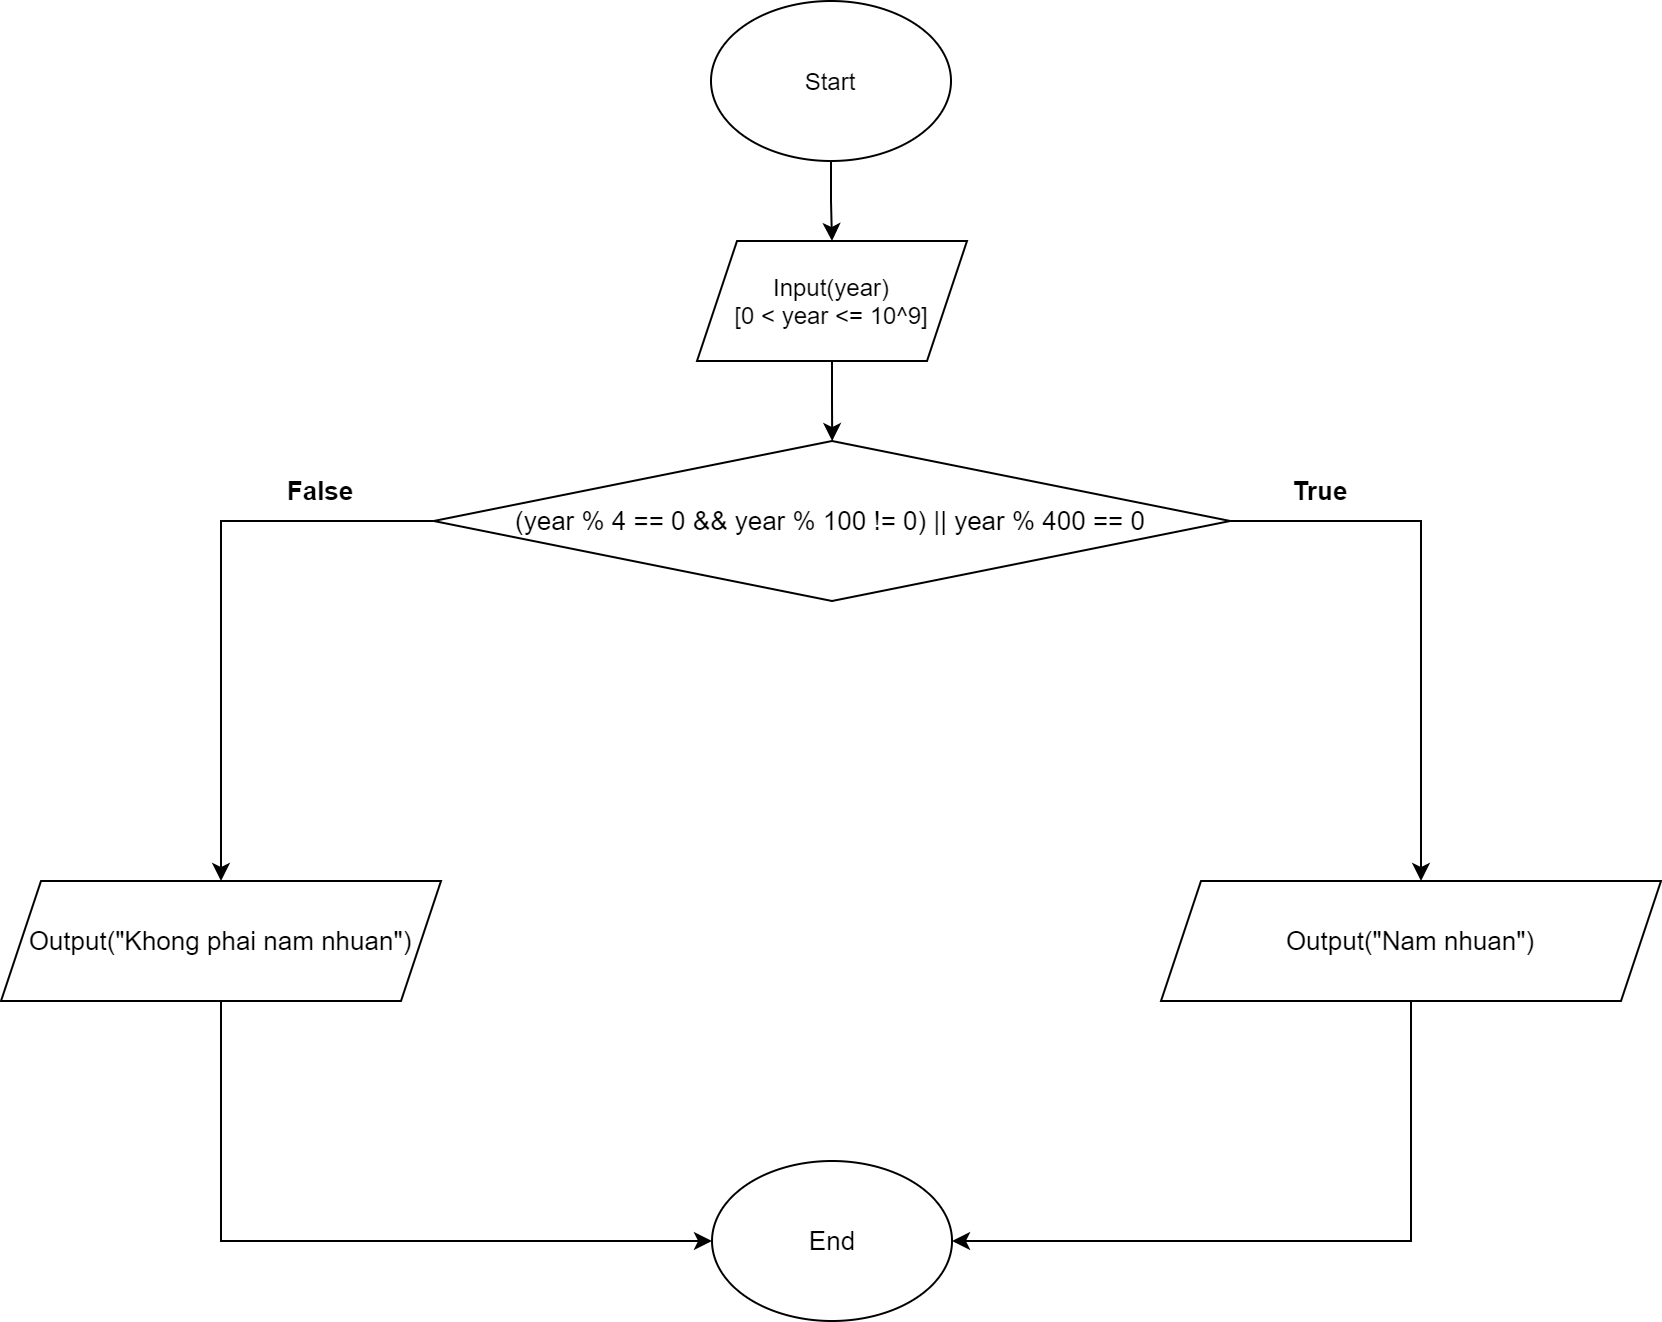

The diagram above was exported from draw.io. Its source (the exported page's mxGraphModel, read from the mxfile embedded in the PNG):
<mxGraphModel dx="1038" dy="547" grid="1" gridSize="10" guides="1" tooltips="1" connect="1" arrows="1" fold="1" page="1" pageScale="1" pageWidth="850" pageHeight="1100" math="0" shadow="0">
  <root>
    <mxCell id="KgsWsIO7zVtFsSDqgBjp-0" />
    <mxCell id="KgsWsIO7zVtFsSDqgBjp-1" parent="KgsWsIO7zVtFsSDqgBjp-0" />
    <mxCell id="KgsWsIO7zVtFsSDqgBjp-3" style="edgeStyle=orthogonalEdgeStyle;rounded=0;orthogonalLoop=1;jettySize=auto;html=1;exitX=0.5;exitY=1;exitDx=0;exitDy=0;" edge="1" parent="KgsWsIO7zVtFsSDqgBjp-1" source="KgsWsIO7zVtFsSDqgBjp-2" target="KgsWsIO7zVtFsSDqgBjp-4">
      <mxGeometry relative="1" as="geometry">
        <mxPoint x="425" y="120" as="targetPoint" />
      </mxGeometry>
    </mxCell>
    <mxCell id="KgsWsIO7zVtFsSDqgBjp-2" value="Start" style="ellipse;whiteSpace=wrap;html=1;" vertex="1" parent="KgsWsIO7zVtFsSDqgBjp-1">
      <mxGeometry x="365" width="120" height="80" as="geometry" />
    </mxCell>
    <mxCell id="cNSiEznM5NN0TTcTOsvb-0" style="edgeStyle=orthogonalEdgeStyle;rounded=0;orthogonalLoop=1;jettySize=auto;html=1;exitX=0.5;exitY=1;exitDx=0;exitDy=0;fontSize=13;" edge="1" parent="KgsWsIO7zVtFsSDqgBjp-1" source="KgsWsIO7zVtFsSDqgBjp-4" target="cNSiEznM5NN0TTcTOsvb-1">
      <mxGeometry relative="1" as="geometry">
        <mxPoint x="426" y="220" as="targetPoint" />
      </mxGeometry>
    </mxCell>
    <mxCell id="KgsWsIO7zVtFsSDqgBjp-4" value="Input(year)&lt;br&gt;[0 &amp;lt; year &amp;lt;= 10^9]" style="shape=parallelogram;perimeter=parallelogramPerimeter;whiteSpace=wrap;html=1;fixedSize=1;" vertex="1" parent="KgsWsIO7zVtFsSDqgBjp-1">
      <mxGeometry x="358" y="120" width="135" height="60" as="geometry" />
    </mxCell>
    <mxCell id="cNSiEznM5NN0TTcTOsvb-2" style="edgeStyle=orthogonalEdgeStyle;rounded=0;orthogonalLoop=1;jettySize=auto;html=1;exitX=0;exitY=0.5;exitDx=0;exitDy=0;fontSize=13;" edge="1" parent="KgsWsIO7zVtFsSDqgBjp-1" source="cNSiEznM5NN0TTcTOsvb-1">
      <mxGeometry relative="1" as="geometry">
        <mxPoint x="120" y="440" as="targetPoint" />
      </mxGeometry>
    </mxCell>
    <mxCell id="cNSiEznM5NN0TTcTOsvb-5" style="edgeStyle=orthogonalEdgeStyle;rounded=0;orthogonalLoop=1;jettySize=auto;html=1;exitX=1;exitY=0.5;exitDx=0;exitDy=0;fontSize=13;" edge="1" parent="KgsWsIO7zVtFsSDqgBjp-1" source="cNSiEznM5NN0TTcTOsvb-1">
      <mxGeometry relative="1" as="geometry">
        <mxPoint x="720" y="440" as="targetPoint" />
      </mxGeometry>
    </mxCell>
    <mxCell id="cNSiEznM5NN0TTcTOsvb-1" value="(year % 4 == 0 &amp;amp;&amp;amp; year % 100 != 0) || year % 400 == 0" style="rhombus;whiteSpace=wrap;html=1;fontSize=13;" vertex="1" parent="KgsWsIO7zVtFsSDqgBjp-1">
      <mxGeometry x="226.38" y="220" width="398.25" height="80" as="geometry" />
    </mxCell>
    <mxCell id="cNSiEznM5NN0TTcTOsvb-3" value="&lt;b&gt;False&lt;/b&gt;" style="text;html=1;strokeColor=none;fillColor=none;align=center;verticalAlign=middle;whiteSpace=wrap;rounded=0;fontSize=13;" vertex="1" parent="KgsWsIO7zVtFsSDqgBjp-1">
      <mxGeometry x="140" y="230" width="60" height="30" as="geometry" />
    </mxCell>
    <mxCell id="cNSiEznM5NN0TTcTOsvb-11" style="edgeStyle=orthogonalEdgeStyle;rounded=0;orthogonalLoop=1;jettySize=auto;html=1;exitX=0.5;exitY=1;exitDx=0;exitDy=0;fontSize=13;entryX=0;entryY=0.5;entryDx=0;entryDy=0;" edge="1" parent="KgsWsIO7zVtFsSDqgBjp-1" source="cNSiEznM5NN0TTcTOsvb-4" target="cNSiEznM5NN0TTcTOsvb-10">
      <mxGeometry relative="1" as="geometry">
        <mxPoint x="120" y="630" as="targetPoint" />
      </mxGeometry>
    </mxCell>
    <mxCell id="cNSiEznM5NN0TTcTOsvb-4" value="Output(&quot;Khong phai nam nhuan&quot;)" style="shape=parallelogram;perimeter=parallelogramPerimeter;whiteSpace=wrap;html=1;fixedSize=1;fontSize=13;" vertex="1" parent="KgsWsIO7zVtFsSDqgBjp-1">
      <mxGeometry x="10" y="440" width="220" height="60" as="geometry" />
    </mxCell>
    <mxCell id="cNSiEznM5NN0TTcTOsvb-7" value="&lt;b&gt;True&lt;/b&gt;" style="text;html=1;strokeColor=none;fillColor=none;align=center;verticalAlign=middle;whiteSpace=wrap;rounded=0;fontSize=13;" vertex="1" parent="KgsWsIO7zVtFsSDqgBjp-1">
      <mxGeometry x="640" y="230" width="60" height="30" as="geometry" />
    </mxCell>
    <mxCell id="cNSiEznM5NN0TTcTOsvb-12" style="edgeStyle=orthogonalEdgeStyle;rounded=0;orthogonalLoop=1;jettySize=auto;html=1;exitX=0.5;exitY=1;exitDx=0;exitDy=0;fontSize=13;entryX=1;entryY=0.5;entryDx=0;entryDy=0;" edge="1" parent="KgsWsIO7zVtFsSDqgBjp-1" source="cNSiEznM5NN0TTcTOsvb-9" target="cNSiEznM5NN0TTcTOsvb-10">
      <mxGeometry relative="1" as="geometry">
        <mxPoint x="715" y="630" as="targetPoint" />
      </mxGeometry>
    </mxCell>
    <mxCell id="cNSiEznM5NN0TTcTOsvb-9" value="Output(&quot;Nam nhuan&quot;)" style="shape=parallelogram;perimeter=parallelogramPerimeter;whiteSpace=wrap;html=1;fixedSize=1;fontSize=13;align=center;" vertex="1" parent="KgsWsIO7zVtFsSDqgBjp-1">
      <mxGeometry x="590" y="440" width="250" height="60" as="geometry" />
    </mxCell>
    <mxCell id="cNSiEznM5NN0TTcTOsvb-10" value="End" style="ellipse;whiteSpace=wrap;html=1;fontSize=13;align=center;" vertex="1" parent="KgsWsIO7zVtFsSDqgBjp-1">
      <mxGeometry x="365.51" y="580" width="120" height="80" as="geometry" />
    </mxCell>
  </root>
</mxGraphModel>